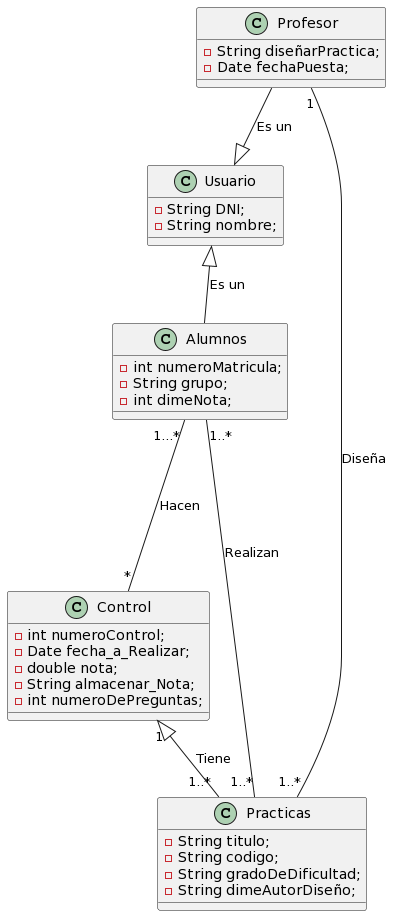

The diagram above was rendered by PlantUML. Its source (embedded in the PNG):
@startuml
class Usuario{
-String DNI;
-String nombre;
}

class Alumnos{
-int numeroMatricula;
-String grupo;
-int dimeNota;
}

class Control{
-int numeroControl;
-Date fecha_a_Realizar;
-double nota;
-String almacenar_Nota;
-int numeroDePreguntas;
}

class Practicas{
-String titulo;
-String codigo;
-String gradoDeDificultad;
-String dimeAutorDiseño;

}

class Profesor{
-String diseñarPractica;
-Date fechaPuesta;
}



Usuario <|-- Alumnos : Es un
Profesor  --|>  Usuario: Es un
Profesor "1" --- "1..*" Practicas: Diseña
Control "1" <|-- "1..*" Practicas: Tiene
Practicas "1..*" --- "1..*" Alumnos: Realizan
Alumnos "1...*" --- "*" Control: Hacen
@enduml